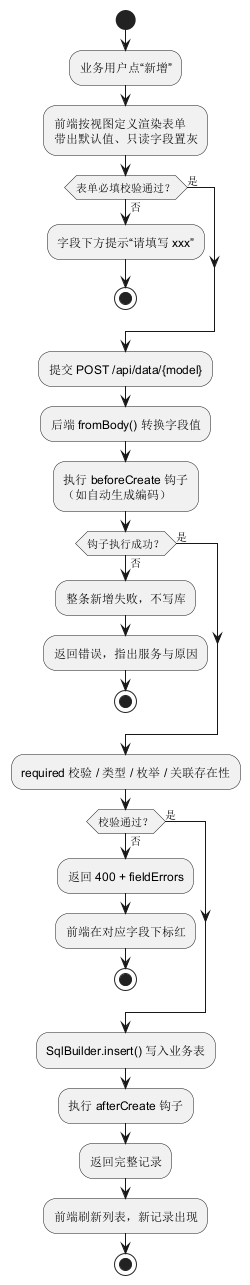

The diagram above was rendered by PlantUML. Its source (embedded in the PNG):
@startuml
skinparam shadowing false
start
:业务用户点“新增”;
:前端按视图定义渲染表单\n带出默认值、只读字段置灰;
if (表单必填校验通过？) then (否)
  :字段下方提示“请填写 xxx”;
  stop
else (是)
endif
:提交 POST /api/data/{model};
:后端 fromBody() 转换字段值;
:执行 beforeCreate 钩子\n（如自动生成编码）;
if (钩子执行成功？) then (否)
  :整条新增失败，不写库;
  :返回错误，指出服务与原因;
  stop
else (是)
endif
:required 校验 / 类型 / 枚举 / 关联存在性;
if (校验通过？) then (否)
  :返回 400 + fieldErrors;
  :前端在对应字段下标红;
  stop
else (是)
endif
:SqlBuilder.insert() 写入业务表;
:执行 afterCreate 钩子;
:返回完整记录;
:前端刷新列表，新记录出现;
stop
@enduml